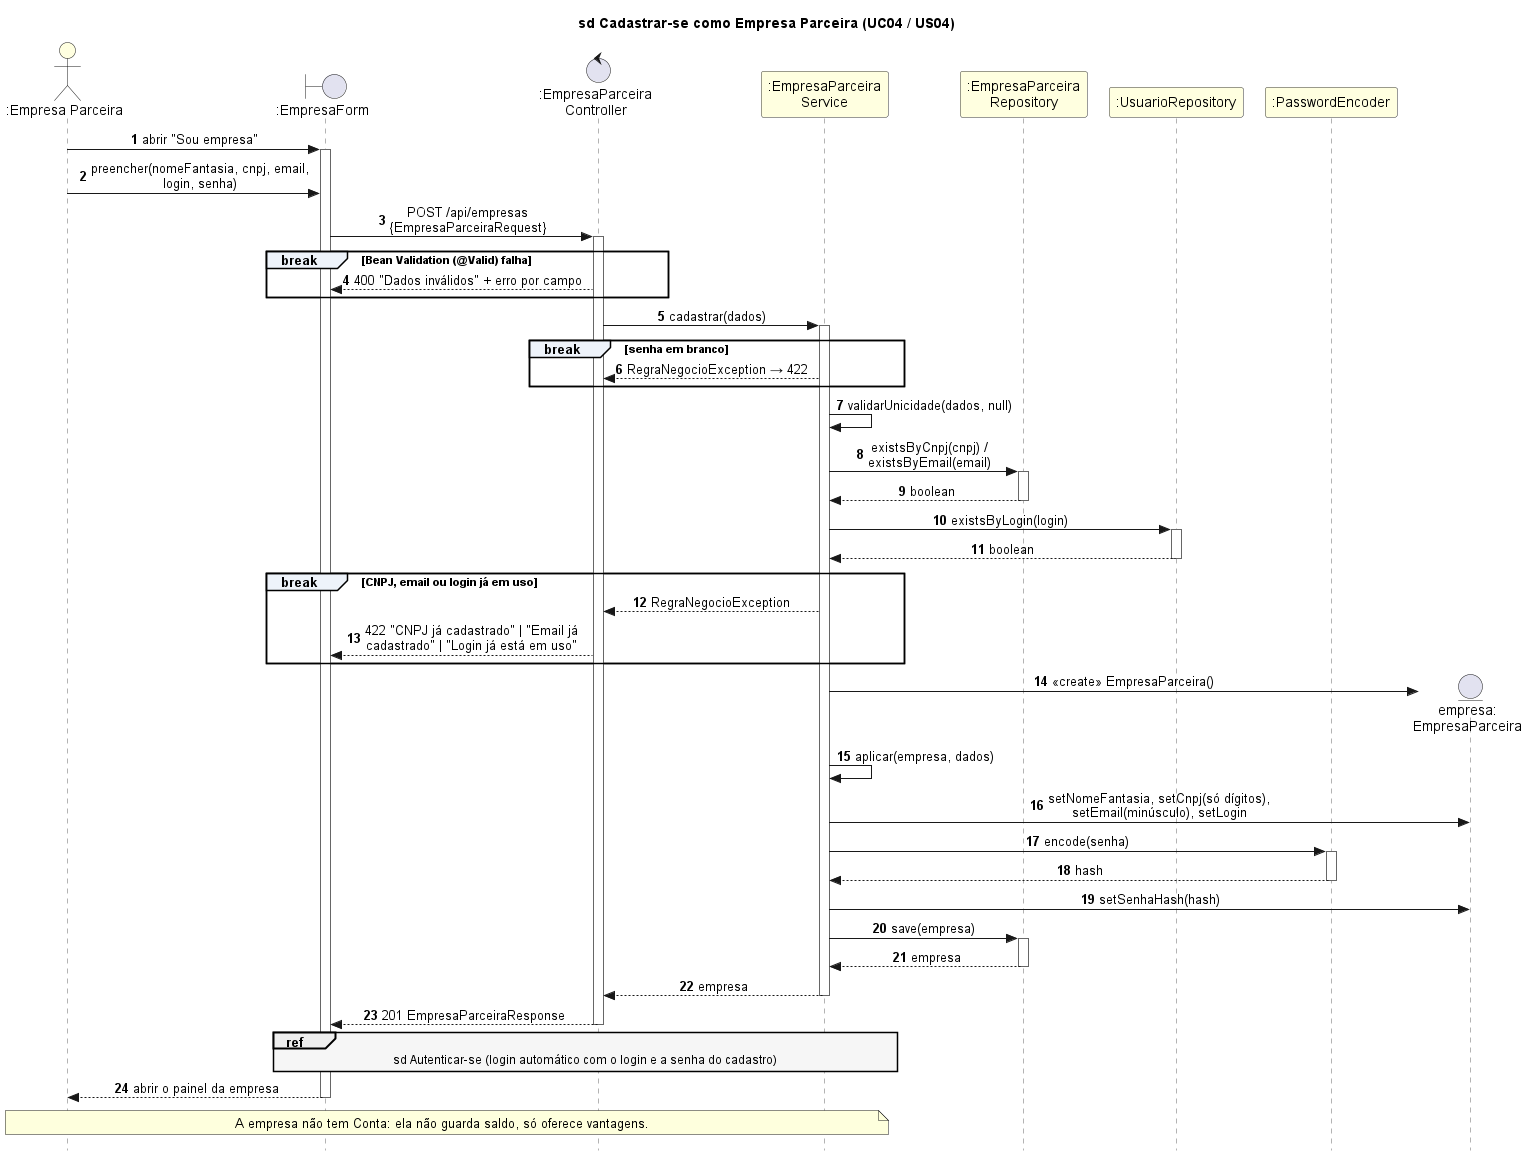

The diagram above was rendered by PlantUML. Its source (embedded in the PNG):
@startuml sd04-cadastrar-empresa
!include _estilo.iuml
title sd Cadastrar-se como Empresa Parceira (UC04 / US04)

actor ":Empresa Parceira" as U
boundary ":EmpresaForm" as V
control ":EmpresaParceira\nController" as C
participant ":EmpresaParceira\nService" as S
participant ":EmpresaParceira\nRepository" as ER
participant ":UsuarioRepository" as UR
participant ":PasswordEncoder" as B

U -> V : abrir "Sou empresa"
activate V
U -> V : preencher(nomeFantasia, cnpj, email, login, senha)
V -> C : POST /api/empresas {EmpresaParceiraRequest}
activate C
break Bean Validation (@Valid) falha
  C --> V : 400 "Dados inválidos" + erro por campo
end
C -> S : cadastrar(dados)
activate S
break senha em branco
  S --> C : RegraNegocioException → 422
end
S -> S : validarUnicidade(dados, null)
S -> ER : existsByCnpj(cnpj) / existsByEmail(email)
activate ER
ER --> S : boolean
deactivate ER
S -> UR : existsByLogin(login)
activate UR
UR --> S : boolean
deactivate UR
break CNPJ, email ou login já em uso
  S --> C : RegraNegocioException
  C --> V : 422 "CNPJ já cadastrado" | "Email já cadastrado" | "Login já está em uso"
end
create entity "empresa:\nEmpresaParceira" as E
S -> E : <<create>> EmpresaParceira()
S -> S : aplicar(empresa, dados)
S -> E : setNomeFantasia, setCnpj(só dígitos), setEmail(minúsculo), setLogin
S -> B : encode(senha)
activate B
B --> S : hash
deactivate B
S -> E : setSenhaHash(hash)
S -> ER : save(empresa)
activate ER
ER --> S : empresa
deactivate ER
S --> C : empresa
deactivate S
C --> V : 201 EmpresaParceiraResponse
deactivate C
ref over V, S : sd Autenticar-se (login automático com o login e a senha do cadastro)
V --> U : abrir o painel da empresa
deactivate V
note over U, S : A empresa não tem Conta: ela não guarda saldo, só oferece vantagens.
@enduml